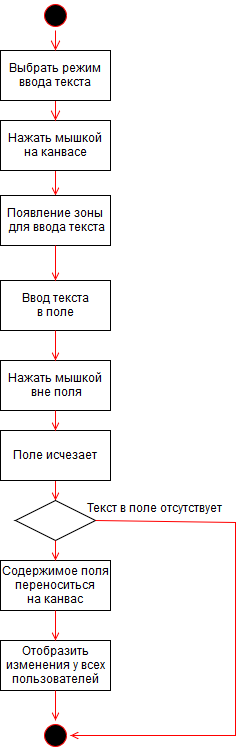

The diagram above was exported from draw.io. Its source (the exported page's mxGraphModel, read from the mxfile embedded in the PNG):
<mxGraphModel dx="903" dy="563" grid="1" gridSize="10" guides="1" tooltips="1" connect="1" arrows="1" fold="1" page="1" pageScale="1" pageWidth="1169" pageHeight="826" background="#ffffff" math="0" shadow="0">
  <root>
    <mxCell id="0" />
    <mxCell id="1" parent="0" />
    <mxCell id="20" value="" style="endArrow=open;strokeColor=#FF0000;endFill=1;rounded=0;exitX=0.5;exitY=1;entryX=0.5;entryY=0;" parent="1" source="15" target="41" edge="1">
      <mxGeometry relative="1" as="geometry">
        <mxPoint x="390" y="358" as="sourcePoint" />
        <mxPoint x="395" y="228" as="targetPoint" />
      </mxGeometry>
    </mxCell>
    <mxCell id="15" value="Нажать мышкой&#10;на канвасе" style="" parent="1" vertex="1">
      <mxGeometry x="340" y="130" width="110" height="50" as="geometry" />
    </mxCell>
    <mxCell id="13" value="" style="ellipse;shape=startState;fillColor=#000000;strokeColor=#ff0000;" parent="1" vertex="1">
      <mxGeometry x="380" y="10" width="30" height="30" as="geometry" />
    </mxCell>
    <mxCell id="14" value="" style="edgeStyle=elbowEdgeStyle;elbow=horizontal;verticalAlign=bottom;endArrow=open;endSize=8;strokeColor=#FF0000;endFill=1;rounded=0;exitX=0.5;exitY=1;" parent="1" source="72" target="15" edge="1">
      <mxGeometry x="540" y="28" as="geometry">
        <mxPoint x="555" y="98" as="targetPoint" />
      </mxGeometry>
    </mxCell>
    <mxCell id="41" value="Появление зоны&#10; для ввода текста" style="" vertex="1" parent="1">
      <mxGeometry x="340" y="205" width="110" height="50" as="geometry" />
    </mxCell>
    <mxCell id="42" value="Ввод текста&#10;в поле" style="" vertex="1" parent="1">
      <mxGeometry x="340" y="290" width="110" height="50" as="geometry" />
    </mxCell>
    <mxCell id="44" value="" style="endArrow=open;strokeColor=#FF0000;endFill=1;rounded=0;exitX=0.5;exitY=1;entryX=0.5;entryY=0;" edge="1" parent="1" source="41" target="42">
      <mxGeometry relative="1" as="geometry">
        <mxPoint x="405" y="193" as="sourcePoint" />
        <mxPoint x="405" y="238" as="targetPoint" />
      </mxGeometry>
    </mxCell>
    <mxCell id="47" value="Нажать мышкой&#10; вне поля" style="" vertex="1" parent="1">
      <mxGeometry x="340" y="370" width="110" height="50" as="geometry" />
    </mxCell>
    <mxCell id="48" value="" style="endArrow=open;strokeColor=#FF0000;endFill=1;rounded=0;exitX=0.5;exitY=1;entryX=0.5;entryY=0;" edge="1" target="47" parent="1" source="42">
      <mxGeometry relative="1" as="geometry">
        <mxPoint x="395" y="380" as="sourcePoint" />
        <mxPoint x="405" y="338" as="targetPoint" />
      </mxGeometry>
    </mxCell>
    <mxCell id="49" value="Содержимое поля &#10;переноситься&#10;на канвас" style="" vertex="1" parent="1">
      <mxGeometry x="340" y="570" width="110" height="50" as="geometry" />
    </mxCell>
    <mxCell id="50" value="" style="endArrow=open;strokeColor=#FF0000;endFill=1;rounded=0;exitX=0.5;exitY=1;entryX=0.5;entryY=0;" edge="1" target="57" parent="1" source="70">
      <mxGeometry relative="1" as="geometry">
        <mxPoint x="395" y="480" as="sourcePoint" />
        <mxPoint x="405" y="438" as="targetPoint" />
      </mxGeometry>
    </mxCell>
    <mxCell id="53" value="Отобразить &#10;изменения у всех&#10;пользователей" style="" vertex="1" parent="1">
      <mxGeometry x="340" y="650" width="110" height="50" as="geometry" />
    </mxCell>
    <mxCell id="54" value="" style="endArrow=open;strokeColor=#FF0000;endFill=1;rounded=0;exitX=0.5;exitY=1;entryX=0.5;entryY=0;" edge="1" target="53" parent="1">
      <mxGeometry relative="1" as="geometry">
        <mxPoint x="395" y="620" as="sourcePoint" />
        <mxPoint x="405" y="638" as="targetPoint" />
      </mxGeometry>
    </mxCell>
    <mxCell id="57" value="" style="rhombus;whiteSpace=wrap;html=1;" vertex="1" parent="1">
      <mxGeometry x="355" y="510" width="80" height="40" as="geometry" />
    </mxCell>
    <mxCell id="58" value="" style="ellipse;shape=startState;fillColor=#000000;strokeColor=#ff0000;" vertex="1" parent="1">
      <mxGeometry x="380" y="730" width="30" height="30" as="geometry" />
    </mxCell>
    <mxCell id="59" value="" style="endArrow=open;strokeColor=#FF0000;endFill=1;rounded=0;exitX=1;exitY=0.5;entryX=1;entryY=0.5;" edge="1" parent="1" source="57" target="58">
      <mxGeometry relative="1" as="geometry">
        <mxPoint x="575" y="630" as="sourcePoint" />
        <mxPoint x="405" y="670" as="targetPoint" />
        <Array as="points">
          <mxPoint x="575" y="532" />
          <mxPoint x="575" y="675" />
          <mxPoint x="575" y="745" />
        </Array>
      </mxGeometry>
    </mxCell>
    <mxCell id="61" value="" style="endArrow=open;strokeColor=#FF0000;endFill=1;rounded=0;exitX=0.5;exitY=1;entryX=0.5;entryY=0;" edge="1" parent="1" target="49">
      <mxGeometry relative="1" as="geometry">
        <mxPoint x="395" y="550" as="sourcePoint" />
        <mxPoint x="405" y="520" as="targetPoint" />
      </mxGeometry>
    </mxCell>
    <mxCell id="66" value="" style="endArrow=open;strokeColor=#FF0000;endFill=1;rounded=0;exitX=0.5;exitY=1;entryX=0.5;entryY=0;" edge="1" parent="1" source="53" target="58">
      <mxGeometry relative="1" as="geometry">
        <mxPoint x="405" y="630" as="sourcePoint" />
        <mxPoint x="405" y="660" as="targetPoint" />
      </mxGeometry>
    </mxCell>
    <mxCell id="68" value="Текст в поле отсутствует" style="text;html=1;resizable=0;points=[];autosize=1;align=left;verticalAlign=top;spacingTop=-4;" vertex="1" parent="1">
      <mxGeometry x="425" y="510" width="150" height="20" as="geometry" />
    </mxCell>
    <mxCell id="70" value="Поле исчезает" style="" vertex="1" parent="1">
      <mxGeometry x="340" y="440" width="110" height="50" as="geometry" />
    </mxCell>
    <mxCell id="71" value="" style="endArrow=open;strokeColor=#FF0000;endFill=1;rounded=0;exitX=0.5;exitY=1;entryX=0.5;entryY=0;" edge="1" parent="1" source="47" target="70">
      <mxGeometry relative="1" as="geometry">
        <mxPoint x="405" y="500" as="sourcePoint" />
        <mxPoint x="405" y="520" as="targetPoint" />
      </mxGeometry>
    </mxCell>
    <mxCell id="72" value="Выбрать режим&#10;ввода текста" style="" vertex="1" parent="1">
      <mxGeometry x="340" y="60" width="110" height="50" as="geometry" />
    </mxCell>
    <mxCell id="73" value="" style="edgeStyle=elbowEdgeStyle;elbow=horizontal;verticalAlign=bottom;endArrow=open;endSize=8;strokeColor=#FF0000;endFill=1;rounded=0;exitX=0.5;exitY=1;entryX=0.5;entryY=0;" edge="1" parent="1" source="13" target="72">
      <mxGeometry x="550" y="38" as="geometry">
        <mxPoint x="405" y="140" as="targetPoint" />
        <mxPoint x="405" y="120" as="sourcePoint" />
      </mxGeometry>
    </mxCell>
  </root>
</mxGraphModel>